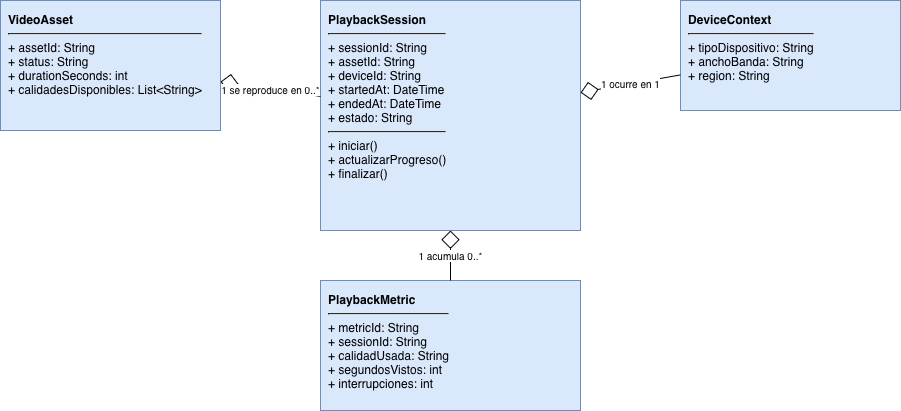

The diagram above was exported from draw.io. Its source (the exported page's mxGraphModel, read from the mxfile embedded in the PNG):
<mxGraphModel dx="778" dy="548" grid="1" gridSize="10" guides="1" tooltips="1" connect="1" arrows="1" fold="1" page="1" pageScale="1" pageWidth="827" pageHeight="1169" math="0" shadow="0">
  <root>
    <mxCell id="0" />
    <mxCell id="1" parent="0" />
    <mxCell id="zXftCH_hcmbS_z1SL8lR-1" parent="1" style="rounded=0;whiteSpace=wrap;html=1;align=left;verticalAlign=top;spacing=8;fontSize=12;fillColor=#dae8fc;strokeColor=#6c8ebf;" value="&lt;b&gt;VideoAsset&lt;/b&gt;&lt;hr&gt;+ assetId: String&lt;br&gt;+ status: String&lt;br&gt;+ durationSeconds: int&lt;br&gt;+ calidadesDisponibles: List&amp;lt;String&amp;gt;" vertex="1">
      <mxGeometry height="130" width="220" x="170" y="120" as="geometry" />
    </mxCell>
    <mxCell id="zXftCH_hcmbS_z1SL8lR-2" parent="1" style="rounded=0;whiteSpace=wrap;html=1;align=left;verticalAlign=top;spacing=8;fontSize=12;fillColor=#dae8fc;strokeColor=#6c8ebf;" value="&lt;b&gt;PlaybackSession&lt;/b&gt;&lt;hr&gt;+ sessionId: String&lt;br&gt;+ assetId: String&lt;br&gt;+ deviceId: String&lt;br&gt;+ startedAt: DateTime&lt;br&gt;+ endedAt: DateTime&lt;br&gt;+ estado: String&lt;hr&gt;+ iniciar()&lt;br&gt;+ actualizarProgreso()&lt;br&gt;+ finalizar()" vertex="1">
      <mxGeometry height="230" width="260" x="490" y="120" as="geometry" />
    </mxCell>
    <mxCell id="zXftCH_hcmbS_z1SL8lR-3" parent="1" style="rounded=0;whiteSpace=wrap;html=1;align=left;verticalAlign=top;spacing=8;fontSize=12;fillColor=#dae8fc;strokeColor=#6c8ebf;" value="&lt;b&gt;DeviceContext&lt;/b&gt;&lt;hr&gt;+ tipoDispositivo: String&lt;br&gt;+ anchoBanda: String&lt;br&gt;+ region: String" vertex="1">
      <mxGeometry height="110" width="220" x="850" y="120" as="geometry" />
    </mxCell>
    <mxCell id="zXftCH_hcmbS_z1SL8lR-4" parent="1" style="rounded=0;whiteSpace=wrap;html=1;align=left;verticalAlign=top;spacing=8;fontSize=12;fillColor=#dae8fc;strokeColor=#6c8ebf;" value="&lt;b&gt;PlaybackMetric&lt;/b&gt;&lt;hr&gt;+ metricId: String&lt;br&gt;+ sessionId: String&lt;br&gt;+ calidadUsada: String&lt;br&gt;+ segundosVistos: int&lt;br&gt;+ interrupciones: int" vertex="1">
      <mxGeometry height="130" width="260" x="490" y="400" as="geometry" />
    </mxCell>
    <mxCell id="zXftCH_hcmbS_z1SL8lR-5" edge="1" parent="1" source="zXftCH_hcmbS_z1SL8lR-1" style="edgeStyle=none;rounded=0;html=1;endArrow=none;startArrow=diamond;startFill=0;startSize=16;fontSize=10;labelBackgroundColor=#ffffff;" target="zXftCH_hcmbS_z1SL8lR-2" value="1          se reproduce en          0..*">
      <mxGeometry relative="1" as="geometry" />
    </mxCell>
    <mxCell id="zXftCH_hcmbS_z1SL8lR-6" edge="1" parent="1" source="zXftCH_hcmbS_z1SL8lR-2" style="edgeStyle=none;rounded=0;html=1;endArrow=none;startArrow=diamond;startFill=0;startSize=16;fontSize=10;labelBackgroundColor=#ffffff;" target="zXftCH_hcmbS_z1SL8lR-3" value="1          ocurre en          1">
      <mxGeometry relative="1" as="geometry" />
    </mxCell>
    <mxCell id="zXftCH_hcmbS_z1SL8lR-7" edge="1" parent="1" source="zXftCH_hcmbS_z1SL8lR-2" style="edgeStyle=none;rounded=0;html=1;endArrow=none;startArrow=diamond;startFill=0;startSize=16;fontSize=10;labelBackgroundColor=#ffffff;" target="zXftCH_hcmbS_z1SL8lR-4" value="1          acumula          0..*">
      <mxGeometry relative="1" as="geometry" />
    </mxCell>
  </root>
</mxGraphModel>